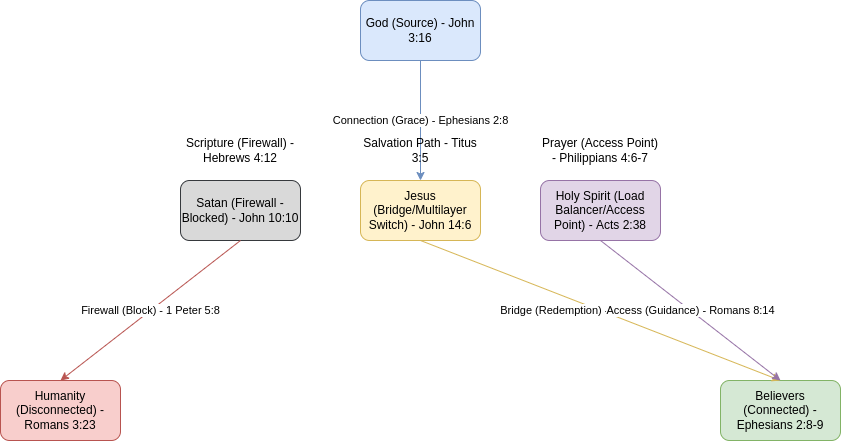

The diagram above was exported from draw.io. Its source (the exported page's mxGraphModel, read from the mxfile embedded in the PNG):
<mxGraphModel dx="1016" dy="878" grid="1" gridSize="10" guides="1" tooltips="1" connect="1" arrows="1" fold="1" page="1" pageScale="1" pageWidth="850" pageHeight="1100" math="0" shadow="0">
  <root>
    <mxCell id="0" />
    <mxCell id="1" parent="0" />
    <mxCell id="2" value="God (Source) - John 3:16" style="rounded=1;whiteSpace=wrap;html=1;fillColor=#dae8fc;strokeColor=#6c8ebf;" parent="1" vertex="1">
      <mxGeometry x="380" y="20" width="120" height="60" as="geometry" />
    </mxCell>
    <mxCell id="3" value="Humanity (Disconnected) - Romans 3:23" style="rounded=1;whiteSpace=wrap;html=1;fillColor=#f8cecc;strokeColor=#b85450;" parent="1" vertex="1">
      <mxGeometry x="20" y="400" width="120" height="60" as="geometry" />
    </mxCell>
    <mxCell id="4" value="Satan (Firewall - Blocked) - John 10:10" style="rounded=1;whiteSpace=wrap;html=1;fillColor=#d9d9d9;strokeColor=#36393d;" parent="1" vertex="1">
      <mxGeometry x="200" y="200" width="120" height="60" as="geometry" />
    </mxCell>
    <mxCell id="5" value="Jesus (Bridge/Multilayer Switch) - John 14:6" style="rounded=1;whiteSpace=wrap;html=1;fillColor=#fff2cc;strokeColor=#d6b656;" parent="1" vertex="1">
      <mxGeometry x="380" y="200" width="120" height="60" as="geometry" />
    </mxCell>
    <mxCell id="6" value="Holy Spirit (Load Balancer/Access Point) - Acts 2:38" style="rounded=1;whiteSpace=wrap;html=1;fillColor=#e1d5e7;strokeColor=#9673a6;" parent="1" vertex="1">
      <mxGeometry x="560" y="200" width="120" height="60" as="geometry" />
    </mxCell>
    <mxCell id="7" value="Believers (Connected) - Ephesians 2:8-9" style="rounded=1;whiteSpace=wrap;html=1;fillColor=#d5e8d4;strokeColor=#82b366;" parent="1" vertex="1">
      <mxGeometry x="740" y="400" width="120" height="60" as="geometry" />
    </mxCell>
    <mxCell id="8" value="Connection (Grace) - Ephesians 2:8" style="endArrow=classic;html=1;rounded=0;entryX=0.5;entryY=0;entryDx=0;entryDy=0;exitX=0.5;exitY=1;exitDx=0;exitDy=0;strokeColor=#6c8ebf;fillColor=#dae8fc;" parent="1" source="2" target="5" edge="1">
      <mxGeometry width="50" height="50" relative="1" as="geometry">
        <mxPoint x="440" y="80" as="sourcePoint" />
        <mxPoint x="490" y="300" as="targetPoint" />
      </mxGeometry>
    </mxCell>
    <mxCell id="9" value="Firewall (Block) - 1 Peter 5:8" style="endArrow=classic;html=1;rounded=0;entryX=0.5;entryY=0;entryDx=0;entryDy=0;exitX=0.5;exitY=1;exitDx=0;exitDy=0;strokeColor=#b85450;fillColor=#f8cecc;" parent="1" source="4" target="3" edge="1">
      <mxGeometry width="50" height="50" relative="1" as="geometry">
        <mxPoint x="260" y="260" as="sourcePoint" />
        <mxPoint x="310" y="460" as="targetPoint" />
      </mxGeometry>
    </mxCell>
    <mxCell id="10" value="Bridge (Redemption) - 2 Corinthians 5:17" style="endArrow=classic;html=1;rounded=0;entryX=0.5;entryY=0;entryDx=0;entryDy=0;exitX=0.5;exitY=1;exitDx=0;exitDy=0;strokeColor=#d6b656;fillColor=#fff2cc;" parent="1" source="5" target="7" edge="1">
      <mxGeometry width="50" height="50" relative="1" as="geometry">
        <mxPoint x="440" y="260" as="sourcePoint" />
        <mxPoint x="490" y="460" as="targetPoint" />
      </mxGeometry>
    </mxCell>
    <mxCell id="11" value="Access (Guidance) - Romans 8:14" style="endArrow=classic;html=1;rounded=0;entryX=0.5;entryY=0;entryDx=0;entryDy=0;exitX=0.5;exitY=1;exitDx=0;exitDy=0;strokeColor=#9673a6;fillColor=#e1d5e7;" parent="1" source="6" target="7" edge="1">
      <mxGeometry width="50" height="50" relative="1" as="geometry">
        <mxPoint x="620" y="260" as="sourcePoint" />
        <mxPoint x="670" y="460" as="targetPoint" />
      </mxGeometry>
    </mxCell>
    <mxCell id="12" value="Scripture (Firewall) - Hebrews 4:12" style="text;html=1;strokeColor=none;fillColor=none;align=center;verticalAlign=middle;whiteSpace=wrap;rounded=0;" parent="1" vertex="1">
      <mxGeometry x="200" y="160" width="120" height="20" as="geometry" />
    </mxCell>
    <mxCell id="13" value="Prayer (Access Point) - Philippians 4:6-7" style="text;html=1;strokeColor=none;fillColor=none;align=center;verticalAlign=middle;whiteSpace=wrap;rounded=0;" parent="1" vertex="1">
      <mxGeometry x="560" y="160" width="120" height="20" as="geometry" />
    </mxCell>
    <mxCell id="14" value="Salvation Path - Titus 3:5" style="text;html=1;strokeColor=none;fillColor=none;align=center;verticalAlign=middle;whiteSpace=wrap;rounded=0;" parent="1" vertex="1">
      <mxGeometry x="380" y="160" width="120" height="20" as="geometry" />
    </mxCell>
  </root>
</mxGraphModel>